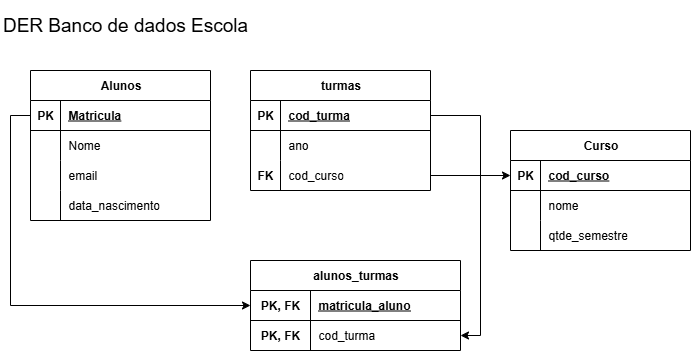

The diagram above was exported from draw.io. Its source (the exported page's mxGraphModel, read from the mxfile embedded in the PNG):
<mxGraphModel dx="786" dy="451" grid="1" gridSize="10" guides="1" tooltips="1" connect="1" arrows="1" fold="1" page="1" pageScale="1" pageWidth="827" pageHeight="1169" math="0" shadow="0">
  <root>
    <mxCell id="0" />
    <mxCell id="1" parent="0" />
    <mxCell id="mlfegp2GBnTX2y-ExoMU-1" value="&lt;font style=&quot;font-size: 19px;&quot;&gt;DER Banco de dados Escola&lt;/font&gt;" style="text;html=1;align=center;verticalAlign=middle;whiteSpace=wrap;rounded=0;" parent="1" vertex="1">
      <mxGeometry x="10" y="10" width="250" height="50" as="geometry" />
    </mxCell>
    <mxCell id="mlfegp2GBnTX2y-ExoMU-2" value="Alunos" style="shape=table;startSize=30;container=1;collapsible=1;childLayout=tableLayout;fixedRows=1;rowLines=0;fontStyle=1;align=center;resizeLast=1;html=1;" parent="1" vertex="1">
      <mxGeometry x="40" y="80" width="180" height="150" as="geometry" />
    </mxCell>
    <mxCell id="mlfegp2GBnTX2y-ExoMU-3" value="" style="shape=tableRow;horizontal=0;startSize=0;swimlaneHead=0;swimlaneBody=0;fillColor=none;collapsible=0;dropTarget=0;points=[[0,0.5],[1,0.5]];portConstraint=eastwest;top=0;left=0;right=0;bottom=1;" parent="mlfegp2GBnTX2y-ExoMU-2" vertex="1">
      <mxGeometry y="30" width="180" height="30" as="geometry" />
    </mxCell>
    <mxCell id="mlfegp2GBnTX2y-ExoMU-4" value="PK" style="shape=partialRectangle;connectable=0;fillColor=none;top=0;left=0;bottom=0;right=0;fontStyle=1;overflow=hidden;whiteSpace=wrap;html=1;" parent="mlfegp2GBnTX2y-ExoMU-3" vertex="1">
      <mxGeometry width="30" height="30" as="geometry">
        <mxRectangle width="30" height="30" as="alternateBounds" />
      </mxGeometry>
    </mxCell>
    <mxCell id="mlfegp2GBnTX2y-ExoMU-5" value="Matricula" style="shape=partialRectangle;connectable=0;fillColor=none;top=0;left=0;bottom=0;right=0;align=left;spacingLeft=6;fontStyle=5;overflow=hidden;whiteSpace=wrap;html=1;" parent="mlfegp2GBnTX2y-ExoMU-3" vertex="1">
      <mxGeometry x="30" width="150" height="30" as="geometry">
        <mxRectangle width="150" height="30" as="alternateBounds" />
      </mxGeometry>
    </mxCell>
    <mxCell id="mlfegp2GBnTX2y-ExoMU-6" value="" style="shape=tableRow;horizontal=0;startSize=0;swimlaneHead=0;swimlaneBody=0;fillColor=none;collapsible=0;dropTarget=0;points=[[0,0.5],[1,0.5]];portConstraint=eastwest;top=0;left=0;right=0;bottom=0;" parent="mlfegp2GBnTX2y-ExoMU-2" vertex="1">
      <mxGeometry y="60" width="180" height="30" as="geometry" />
    </mxCell>
    <mxCell id="mlfegp2GBnTX2y-ExoMU-7" value="" style="shape=partialRectangle;connectable=0;fillColor=none;top=0;left=0;bottom=0;right=0;editable=1;overflow=hidden;whiteSpace=wrap;html=1;" parent="mlfegp2GBnTX2y-ExoMU-6" vertex="1">
      <mxGeometry width="30" height="30" as="geometry">
        <mxRectangle width="30" height="30" as="alternateBounds" />
      </mxGeometry>
    </mxCell>
    <mxCell id="mlfegp2GBnTX2y-ExoMU-8" value="Nome" style="shape=partialRectangle;connectable=0;fillColor=none;top=0;left=0;bottom=0;right=0;align=left;spacingLeft=6;overflow=hidden;whiteSpace=wrap;html=1;" parent="mlfegp2GBnTX2y-ExoMU-6" vertex="1">
      <mxGeometry x="30" width="150" height="30" as="geometry">
        <mxRectangle width="150" height="30" as="alternateBounds" />
      </mxGeometry>
    </mxCell>
    <mxCell id="mlfegp2GBnTX2y-ExoMU-9" value="" style="shape=tableRow;horizontal=0;startSize=0;swimlaneHead=0;swimlaneBody=0;fillColor=none;collapsible=0;dropTarget=0;points=[[0,0.5],[1,0.5]];portConstraint=eastwest;top=0;left=0;right=0;bottom=0;" parent="mlfegp2GBnTX2y-ExoMU-2" vertex="1">
      <mxGeometry y="90" width="180" height="30" as="geometry" />
    </mxCell>
    <mxCell id="mlfegp2GBnTX2y-ExoMU-10" value="" style="shape=partialRectangle;connectable=0;fillColor=none;top=0;left=0;bottom=0;right=0;editable=1;overflow=hidden;whiteSpace=wrap;html=1;" parent="mlfegp2GBnTX2y-ExoMU-9" vertex="1">
      <mxGeometry width="30" height="30" as="geometry">
        <mxRectangle width="30" height="30" as="alternateBounds" />
      </mxGeometry>
    </mxCell>
    <mxCell id="mlfegp2GBnTX2y-ExoMU-11" value="email" style="shape=partialRectangle;connectable=0;fillColor=none;top=0;left=0;bottom=0;right=0;align=left;spacingLeft=6;overflow=hidden;whiteSpace=wrap;html=1;" parent="mlfegp2GBnTX2y-ExoMU-9" vertex="1">
      <mxGeometry x="30" width="150" height="30" as="geometry">
        <mxRectangle width="150" height="30" as="alternateBounds" />
      </mxGeometry>
    </mxCell>
    <mxCell id="mlfegp2GBnTX2y-ExoMU-12" value="" style="shape=tableRow;horizontal=0;startSize=0;swimlaneHead=0;swimlaneBody=0;fillColor=none;collapsible=0;dropTarget=0;points=[[0,0.5],[1,0.5]];portConstraint=eastwest;top=0;left=0;right=0;bottom=0;" parent="mlfegp2GBnTX2y-ExoMU-2" vertex="1">
      <mxGeometry y="120" width="180" height="30" as="geometry" />
    </mxCell>
    <mxCell id="mlfegp2GBnTX2y-ExoMU-13" value="" style="shape=partialRectangle;connectable=0;fillColor=none;top=0;left=0;bottom=0;right=0;editable=1;overflow=hidden;whiteSpace=wrap;html=1;" parent="mlfegp2GBnTX2y-ExoMU-12" vertex="1">
      <mxGeometry width="30" height="30" as="geometry">
        <mxRectangle width="30" height="30" as="alternateBounds" />
      </mxGeometry>
    </mxCell>
    <mxCell id="mlfegp2GBnTX2y-ExoMU-14" value="data_nascimento" style="shape=partialRectangle;connectable=0;fillColor=none;top=0;left=0;bottom=0;right=0;align=left;spacingLeft=6;overflow=hidden;whiteSpace=wrap;html=1;" parent="mlfegp2GBnTX2y-ExoMU-12" vertex="1">
      <mxGeometry x="30" width="150" height="30" as="geometry">
        <mxRectangle width="150" height="30" as="alternateBounds" />
      </mxGeometry>
    </mxCell>
    <mxCell id="mlfegp2GBnTX2y-ExoMU-15" value="turmas" style="shape=table;startSize=30;container=1;collapsible=1;childLayout=tableLayout;fixedRows=1;rowLines=0;fontStyle=1;align=center;resizeLast=1;html=1;" parent="1" vertex="1">
      <mxGeometry x="260" y="80" width="180" height="120" as="geometry" />
    </mxCell>
    <mxCell id="mlfegp2GBnTX2y-ExoMU-16" value="" style="shape=tableRow;horizontal=0;startSize=0;swimlaneHead=0;swimlaneBody=0;fillColor=none;collapsible=0;dropTarget=0;points=[[0,0.5],[1,0.5]];portConstraint=eastwest;top=0;left=0;right=0;bottom=1;" parent="mlfegp2GBnTX2y-ExoMU-15" vertex="1">
      <mxGeometry y="30" width="180" height="30" as="geometry" />
    </mxCell>
    <mxCell id="mlfegp2GBnTX2y-ExoMU-17" value="PK" style="shape=partialRectangle;connectable=0;fillColor=none;top=0;left=0;bottom=0;right=0;fontStyle=1;overflow=hidden;whiteSpace=wrap;html=1;" parent="mlfegp2GBnTX2y-ExoMU-16" vertex="1">
      <mxGeometry width="30" height="30" as="geometry">
        <mxRectangle width="30" height="30" as="alternateBounds" />
      </mxGeometry>
    </mxCell>
    <mxCell id="mlfegp2GBnTX2y-ExoMU-18" value="cod_turma" style="shape=partialRectangle;connectable=0;fillColor=none;top=0;left=0;bottom=0;right=0;align=left;spacingLeft=6;fontStyle=5;overflow=hidden;whiteSpace=wrap;html=1;" parent="mlfegp2GBnTX2y-ExoMU-16" vertex="1">
      <mxGeometry x="30" width="150" height="30" as="geometry">
        <mxRectangle width="150" height="30" as="alternateBounds" />
      </mxGeometry>
    </mxCell>
    <mxCell id="mlfegp2GBnTX2y-ExoMU-19" value="" style="shape=tableRow;horizontal=0;startSize=0;swimlaneHead=0;swimlaneBody=0;fillColor=none;collapsible=0;dropTarget=0;points=[[0,0.5],[1,0.5]];portConstraint=eastwest;top=0;left=0;right=0;bottom=0;" parent="mlfegp2GBnTX2y-ExoMU-15" vertex="1">
      <mxGeometry y="60" width="180" height="30" as="geometry" />
    </mxCell>
    <mxCell id="mlfegp2GBnTX2y-ExoMU-20" value="" style="shape=partialRectangle;connectable=0;fillColor=none;top=0;left=0;bottom=0;right=0;editable=1;overflow=hidden;whiteSpace=wrap;html=1;" parent="mlfegp2GBnTX2y-ExoMU-19" vertex="1">
      <mxGeometry width="30" height="30" as="geometry">
        <mxRectangle width="30" height="30" as="alternateBounds" />
      </mxGeometry>
    </mxCell>
    <mxCell id="mlfegp2GBnTX2y-ExoMU-21" value="ano" style="shape=partialRectangle;connectable=0;fillColor=none;top=0;left=0;bottom=0;right=0;align=left;spacingLeft=6;overflow=hidden;whiteSpace=wrap;html=1;" parent="mlfegp2GBnTX2y-ExoMU-19" vertex="1">
      <mxGeometry x="30" width="150" height="30" as="geometry">
        <mxRectangle width="150" height="30" as="alternateBounds" />
      </mxGeometry>
    </mxCell>
    <mxCell id="mlfegp2GBnTX2y-ExoMU-22" value="" style="shape=tableRow;horizontal=0;startSize=0;swimlaneHead=0;swimlaneBody=0;fillColor=none;collapsible=0;dropTarget=0;points=[[0,0.5],[1,0.5]];portConstraint=eastwest;top=0;left=0;right=0;bottom=0;" parent="mlfegp2GBnTX2y-ExoMU-15" vertex="1">
      <mxGeometry y="90" width="180" height="30" as="geometry" />
    </mxCell>
    <mxCell id="mlfegp2GBnTX2y-ExoMU-23" value="" style="shape=partialRectangle;connectable=0;fillColor=none;top=0;left=0;bottom=0;right=0;editable=1;overflow=hidden;whiteSpace=wrap;html=1;" parent="mlfegp2GBnTX2y-ExoMU-22" vertex="1">
      <mxGeometry width="30" height="30" as="geometry">
        <mxRectangle width="30" height="30" as="alternateBounds" />
      </mxGeometry>
    </mxCell>
    <mxCell id="mlfegp2GBnTX2y-ExoMU-24" value="cod_curso" style="shape=partialRectangle;connectable=0;fillColor=none;top=0;left=0;bottom=0;right=0;align=left;spacingLeft=6;overflow=hidden;whiteSpace=wrap;html=1;" parent="mlfegp2GBnTX2y-ExoMU-22" vertex="1">
      <mxGeometry x="30" width="150" height="30" as="geometry">
        <mxRectangle width="150" height="30" as="alternateBounds" />
      </mxGeometry>
    </mxCell>
    <mxCell id="mlfegp2GBnTX2y-ExoMU-28" value="Curso" style="shape=table;startSize=30;container=1;collapsible=1;childLayout=tableLayout;fixedRows=1;rowLines=0;fontStyle=1;align=center;resizeLast=1;html=1;" parent="1" vertex="1">
      <mxGeometry x="520" y="140" width="180" height="120" as="geometry" />
    </mxCell>
    <mxCell id="mlfegp2GBnTX2y-ExoMU-29" value="" style="shape=tableRow;horizontal=0;startSize=0;swimlaneHead=0;swimlaneBody=0;fillColor=none;collapsible=0;dropTarget=0;points=[[0,0.5],[1,0.5]];portConstraint=eastwest;top=0;left=0;right=0;bottom=1;" parent="mlfegp2GBnTX2y-ExoMU-28" vertex="1">
      <mxGeometry y="30" width="180" height="30" as="geometry" />
    </mxCell>
    <mxCell id="mlfegp2GBnTX2y-ExoMU-30" value="PK" style="shape=partialRectangle;connectable=0;fillColor=none;top=0;left=0;bottom=0;right=0;fontStyle=1;overflow=hidden;whiteSpace=wrap;html=1;" parent="mlfegp2GBnTX2y-ExoMU-29" vertex="1">
      <mxGeometry width="30" height="30" as="geometry">
        <mxRectangle width="30" height="30" as="alternateBounds" />
      </mxGeometry>
    </mxCell>
    <mxCell id="mlfegp2GBnTX2y-ExoMU-31" value="cod_curso" style="shape=partialRectangle;connectable=0;fillColor=none;top=0;left=0;bottom=0;right=0;align=left;spacingLeft=6;fontStyle=5;overflow=hidden;whiteSpace=wrap;html=1;" parent="mlfegp2GBnTX2y-ExoMU-29" vertex="1">
      <mxGeometry x="30" width="150" height="30" as="geometry">
        <mxRectangle width="150" height="30" as="alternateBounds" />
      </mxGeometry>
    </mxCell>
    <mxCell id="mlfegp2GBnTX2y-ExoMU-32" value="" style="shape=tableRow;horizontal=0;startSize=0;swimlaneHead=0;swimlaneBody=0;fillColor=none;collapsible=0;dropTarget=0;points=[[0,0.5],[1,0.5]];portConstraint=eastwest;top=0;left=0;right=0;bottom=0;" parent="mlfegp2GBnTX2y-ExoMU-28" vertex="1">
      <mxGeometry y="60" width="180" height="30" as="geometry" />
    </mxCell>
    <mxCell id="mlfegp2GBnTX2y-ExoMU-33" value="" style="shape=partialRectangle;connectable=0;fillColor=none;top=0;left=0;bottom=0;right=0;editable=1;overflow=hidden;whiteSpace=wrap;html=1;" parent="mlfegp2GBnTX2y-ExoMU-32" vertex="1">
      <mxGeometry width="30" height="30" as="geometry">
        <mxRectangle width="30" height="30" as="alternateBounds" />
      </mxGeometry>
    </mxCell>
    <mxCell id="mlfegp2GBnTX2y-ExoMU-34" value="nome" style="shape=partialRectangle;connectable=0;fillColor=none;top=0;left=0;bottom=0;right=0;align=left;spacingLeft=6;overflow=hidden;whiteSpace=wrap;html=1;" parent="mlfegp2GBnTX2y-ExoMU-32" vertex="1">
      <mxGeometry x="30" width="150" height="30" as="geometry">
        <mxRectangle width="150" height="30" as="alternateBounds" />
      </mxGeometry>
    </mxCell>
    <mxCell id="mlfegp2GBnTX2y-ExoMU-35" value="" style="shape=tableRow;horizontal=0;startSize=0;swimlaneHead=0;swimlaneBody=0;fillColor=none;collapsible=0;dropTarget=0;points=[[0,0.5],[1,0.5]];portConstraint=eastwest;top=0;left=0;right=0;bottom=0;" parent="mlfegp2GBnTX2y-ExoMU-28" vertex="1">
      <mxGeometry y="90" width="180" height="30" as="geometry" />
    </mxCell>
    <mxCell id="mlfegp2GBnTX2y-ExoMU-36" value="" style="shape=partialRectangle;connectable=0;fillColor=none;top=0;left=0;bottom=0;right=0;editable=1;overflow=hidden;whiteSpace=wrap;html=1;" parent="mlfegp2GBnTX2y-ExoMU-35" vertex="1">
      <mxGeometry width="30" height="30" as="geometry">
        <mxRectangle width="30" height="30" as="alternateBounds" />
      </mxGeometry>
    </mxCell>
    <mxCell id="mlfegp2GBnTX2y-ExoMU-37" value="qtde_semestre" style="shape=partialRectangle;connectable=0;fillColor=none;top=0;left=0;bottom=0;right=0;align=left;spacingLeft=6;overflow=hidden;whiteSpace=wrap;html=1;" parent="mlfegp2GBnTX2y-ExoMU-35" vertex="1">
      <mxGeometry x="30" width="150" height="30" as="geometry">
        <mxRectangle width="150" height="30" as="alternateBounds" />
      </mxGeometry>
    </mxCell>
    <mxCell id="mlfegp2GBnTX2y-ExoMU-42" value="" style="endArrow=classic;html=1;rounded=0;exitX=1;exitY=0.5;exitDx=0;exitDy=0;entryX=0;entryY=0.5;entryDx=0;entryDy=0;" parent="1" source="mlfegp2GBnTX2y-ExoMU-22" target="mlfegp2GBnTX2y-ExoMU-29" edge="1">
      <mxGeometry width="50" height="50" relative="1" as="geometry">
        <mxPoint x="380" y="260" as="sourcePoint" />
        <mxPoint x="430" y="210" as="targetPoint" />
      </mxGeometry>
    </mxCell>
    <mxCell id="mlfegp2GBnTX2y-ExoMU-43" value="FK" style="shape=partialRectangle;connectable=0;fillColor=none;top=0;left=0;bottom=0;right=0;fontStyle=1;overflow=hidden;whiteSpace=wrap;html=1;" parent="1" vertex="1">
      <mxGeometry x="260" y="170" width="30" height="30" as="geometry">
        <mxRectangle width="30" height="30" as="alternateBounds" />
      </mxGeometry>
    </mxCell>
    <mxCell id="mlfegp2GBnTX2y-ExoMU-44" value="alunos_turmas" style="shape=table;startSize=30;container=1;collapsible=1;childLayout=tableLayout;fixedRows=1;rowLines=0;fontStyle=1;align=center;resizeLast=1;html=1;" parent="1" vertex="1">
      <mxGeometry x="260" y="270" width="210" height="90" as="geometry" />
    </mxCell>
    <mxCell id="mlfegp2GBnTX2y-ExoMU-45" value="" style="shape=tableRow;horizontal=0;startSize=0;swimlaneHead=0;swimlaneBody=0;fillColor=none;collapsible=0;dropTarget=0;points=[[0,0.5],[1,0.5]];portConstraint=eastwest;top=0;left=0;right=0;bottom=1;" parent="mlfegp2GBnTX2y-ExoMU-44" vertex="1">
      <mxGeometry y="30" width="210" height="30" as="geometry" />
    </mxCell>
    <mxCell id="mlfegp2GBnTX2y-ExoMU-46" value="PK, FK" style="shape=partialRectangle;connectable=0;fillColor=none;top=0;left=0;bottom=0;right=0;fontStyle=1;overflow=hidden;whiteSpace=wrap;html=1;" parent="mlfegp2GBnTX2y-ExoMU-45" vertex="1">
      <mxGeometry width="60" height="30" as="geometry">
        <mxRectangle width="60" height="30" as="alternateBounds" />
      </mxGeometry>
    </mxCell>
    <mxCell id="mlfegp2GBnTX2y-ExoMU-47" value="matricula_aluno" style="shape=partialRectangle;connectable=0;fillColor=none;top=0;left=0;bottom=0;right=0;align=left;spacingLeft=6;fontStyle=5;overflow=hidden;whiteSpace=wrap;html=1;" parent="mlfegp2GBnTX2y-ExoMU-45" vertex="1">
      <mxGeometry x="60" width="150" height="30" as="geometry">
        <mxRectangle width="150" height="30" as="alternateBounds" />
      </mxGeometry>
    </mxCell>
    <mxCell id="mlfegp2GBnTX2y-ExoMU-48" value="" style="shape=tableRow;horizontal=0;startSize=0;swimlaneHead=0;swimlaneBody=0;fillColor=none;collapsible=0;dropTarget=0;points=[[0,0.5],[1,0.5]];portConstraint=eastwest;top=0;left=0;right=0;bottom=0;" parent="mlfegp2GBnTX2y-ExoMU-44" vertex="1">
      <mxGeometry y="60" width="210" height="30" as="geometry" />
    </mxCell>
    <mxCell id="mlfegp2GBnTX2y-ExoMU-49" value="" style="shape=partialRectangle;connectable=0;fillColor=none;top=0;left=0;bottom=0;right=0;editable=1;overflow=hidden;whiteSpace=wrap;html=1;" parent="mlfegp2GBnTX2y-ExoMU-48" vertex="1">
      <mxGeometry width="60" height="30" as="geometry">
        <mxRectangle width="60" height="30" as="alternateBounds" />
      </mxGeometry>
    </mxCell>
    <mxCell id="mlfegp2GBnTX2y-ExoMU-50" value="cod_turma" style="shape=partialRectangle;connectable=0;fillColor=none;top=0;left=0;bottom=0;right=0;align=left;spacingLeft=6;overflow=hidden;whiteSpace=wrap;html=1;" parent="mlfegp2GBnTX2y-ExoMU-48" vertex="1">
      <mxGeometry x="60" width="150" height="30" as="geometry">
        <mxRectangle width="150" height="30" as="alternateBounds" />
      </mxGeometry>
    </mxCell>
    <mxCell id="mlfegp2GBnTX2y-ExoMU-57" value="PK, FK" style="shape=partialRectangle;connectable=0;fillColor=none;top=0;left=0;bottom=0;right=0;fontStyle=1;overflow=hidden;whiteSpace=wrap;html=1;" parent="1" vertex="1">
      <mxGeometry x="260" y="330" width="60" height="30" as="geometry">
        <mxRectangle width="60" height="30" as="alternateBounds" />
      </mxGeometry>
    </mxCell>
    <mxCell id="mlfegp2GBnTX2y-ExoMU-58" style="edgeStyle=orthogonalEdgeStyle;rounded=0;orthogonalLoop=1;jettySize=auto;html=1;exitX=0;exitY=0.5;exitDx=0;exitDy=0;entryX=0;entryY=0.5;entryDx=0;entryDy=0;" parent="1" source="mlfegp2GBnTX2y-ExoMU-3" target="mlfegp2GBnTX2y-ExoMU-45" edge="1">
      <mxGeometry relative="1" as="geometry" />
    </mxCell>
    <mxCell id="mlfegp2GBnTX2y-ExoMU-59" style="edgeStyle=orthogonalEdgeStyle;rounded=0;orthogonalLoop=1;jettySize=auto;html=1;exitX=1;exitY=0.5;exitDx=0;exitDy=0;entryX=1;entryY=0.5;entryDx=0;entryDy=0;" parent="1" source="mlfegp2GBnTX2y-ExoMU-16" target="mlfegp2GBnTX2y-ExoMU-48" edge="1">
      <mxGeometry relative="1" as="geometry" />
    </mxCell>
  </root>
</mxGraphModel>